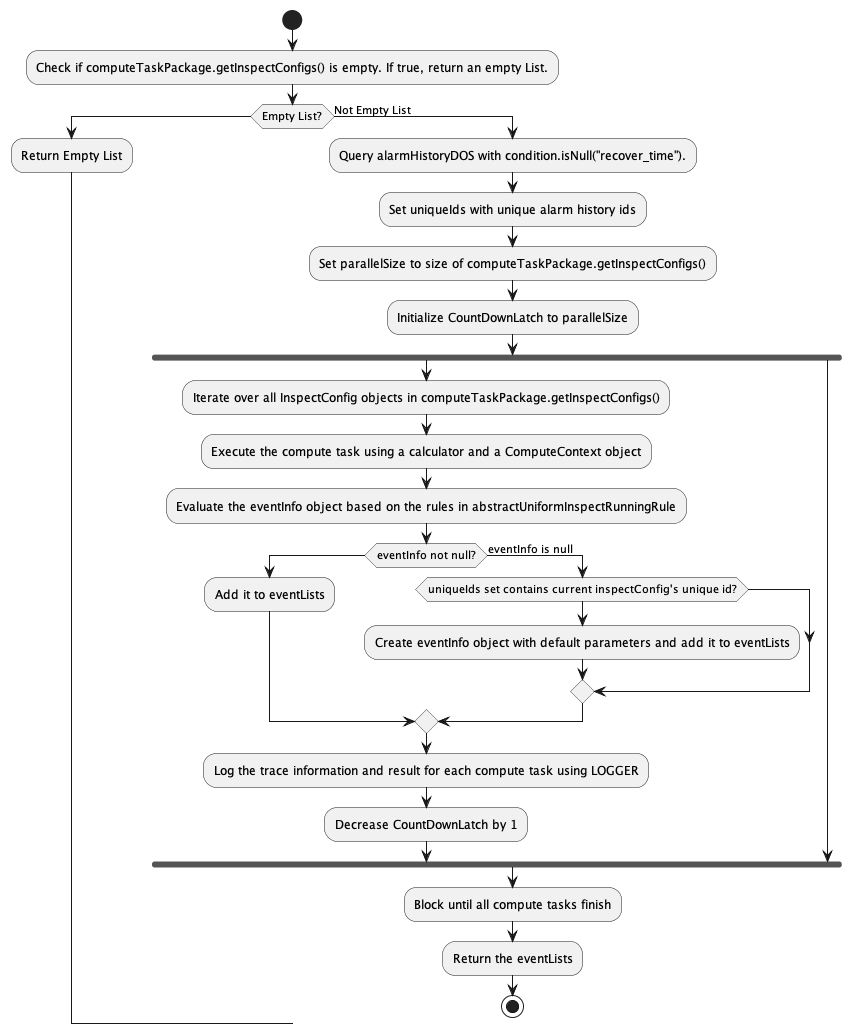

The diagram above was rendered by PlantUML. Its source (embedded in the PNG):
@startuml
|AlertTaskCompute|
start
:Check if computeTaskPackage.getInspectConfigs() is empty. If true, return an empty List.;
if (Empty List?)
:Return Empty List;
else (Not Empty List)
:Query alarmHistoryDOS with condition.isNull("recover_time").;
:Set uniqueIds with unique alarm history ids;
:Set parallelSize to size of computeTaskPackage.getInspectConfigs();
:Initialize CountDownLatch to parallelSize;
fork
  :Iterate over all InspectConfig objects in computeTaskPackage.getInspectConfigs(); 
  :Execute the compute task using a calculator and a ComputeContext object;
  :Evaluate the eventInfo object based on the rules in abstractUniformInspectRunningRule;
  if (eventInfo not null?)
    :Add it to eventLists;
  else (eventInfo is null)
    if (uniqueIds set contains current inspectConfig's unique id?)
      :Create eventInfo object with default parameters and add it to eventLists;
    endif
  endif
  :Log the trace information and result for each compute task using LOGGER;
  :Decrease CountDownLatch by 1;
fork again
end fork
:Block until all compute tasks finish;
:Return the eventLists;
stop
@enduml